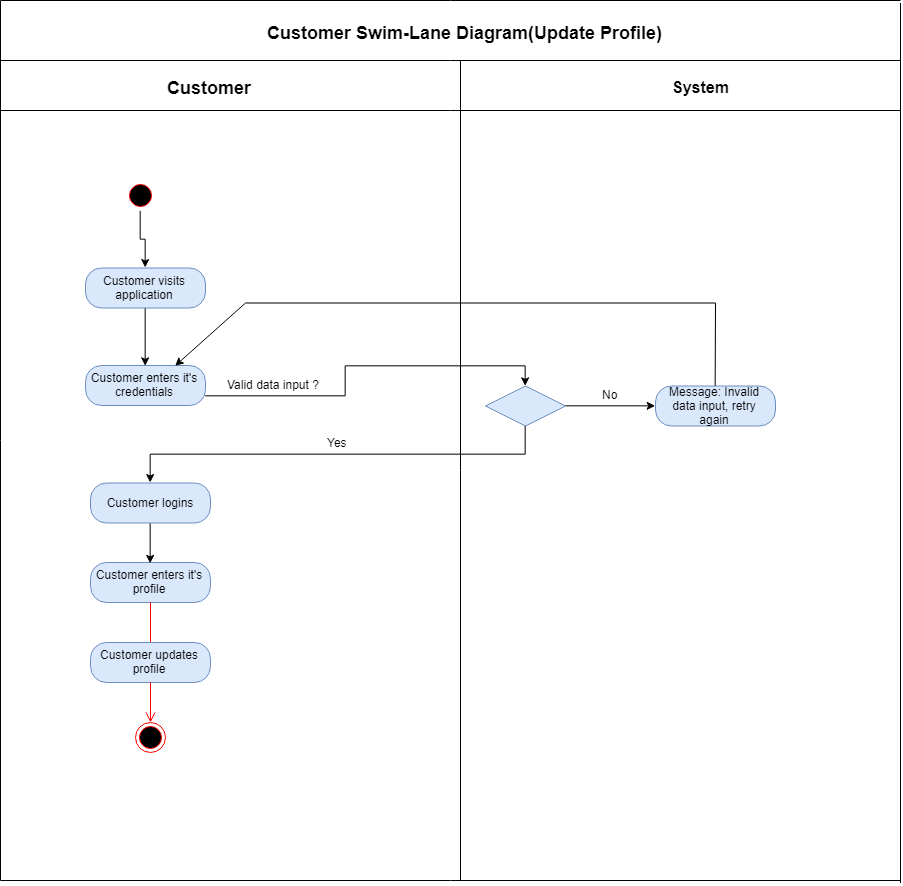

The diagram above was exported from draw.io. Its source (the exported page's mxGraphModel, read from the mxfile embedded in the PNG):
<mxGraphModel dx="407" dy="643" grid="1" gridSize="10" guides="1" tooltips="1" connect="1" arrows="1" fold="1" page="1" pageScale="1" pageWidth="850" pageHeight="1100" background="#ffffff" math="0" shadow="0">
  <root>
    <mxCell id="0" />
    <mxCell id="1" parent="0" />
    <mxCell id="2" value="&lt;div style=&quot;text-align: left&quot;&gt;&lt;b style=&quot;font-size: 18px&quot;&gt;Customer Swim-Lane Diagram(Update Profile)&lt;/b&gt;&lt;/div&gt;" style="text;html=1;resizable=0;points=[];autosize=1;align=left;verticalAlign=top;spacingTop=-4;" vertex="1" parent="1">
      <mxGeometry x="1245" y="140" width="410" height="20" as="geometry" />
    </mxCell>
    <mxCell id="3" value="&lt;font size=&quot;1&quot;&gt;&lt;b style=&quot;font-size: 18px&quot;&gt;Customer&lt;/b&gt;&lt;/font&gt;" style="text;html=1;resizable=0;points=[];autosize=1;align=left;verticalAlign=top;spacingTop=-4;" vertex="1" parent="1">
      <mxGeometry x="1145" y="195" width="100" height="20" as="geometry" />
    </mxCell>
    <mxCell id="4" value="&lt;font style=&quot;font-size: 16px&quot;&gt;&lt;b&gt;System&lt;br&gt;&lt;/b&gt;&lt;/font&gt;&lt;br&gt;" style="text;html=1;resizable=0;points=[];autosize=1;align=left;verticalAlign=top;spacingTop=-4;" vertex="1" parent="1">
      <mxGeometry x="1650" y="195" width="70" height="30" as="geometry" />
    </mxCell>
    <mxCell id="5" value="" style="endArrow=none;html=1;endSize=6;" edge="1" parent="1">
      <mxGeometry width="50" height="50" relative="1" as="geometry">
        <mxPoint x="980" y="1000" as="sourcePoint" />
        <mxPoint x="980" y="120" as="targetPoint" />
      </mxGeometry>
    </mxCell>
    <mxCell id="6" value="" style="endArrow=none;html=1;" edge="1" parent="1">
      <mxGeometry width="50" height="50" relative="1" as="geometry">
        <mxPoint x="1880" y="1002.5" as="sourcePoint" />
        <mxPoint x="1880" y="122.5" as="targetPoint" />
      </mxGeometry>
    </mxCell>
    <mxCell id="7" value="" style="endArrow=none;html=1;" edge="1" parent="1">
      <mxGeometry width="50" height="50" relative="1" as="geometry">
        <mxPoint x="980" y="1000" as="sourcePoint" />
        <mxPoint x="1880" y="1000" as="targetPoint" />
      </mxGeometry>
    </mxCell>
    <mxCell id="8" value="" style="endArrow=none;html=1;" edge="1" parent="1">
      <mxGeometry width="50" height="50" relative="1" as="geometry">
        <mxPoint x="980" y="120" as="sourcePoint" />
        <mxPoint x="1880" y="120" as="targetPoint" />
      </mxGeometry>
    </mxCell>
    <mxCell id="9" value="" style="endArrow=none;html=1;" edge="1" parent="1">
      <mxGeometry width="50" height="50" relative="1" as="geometry">
        <mxPoint x="980" y="180" as="sourcePoint" />
        <mxPoint x="1880" y="180" as="targetPoint" />
      </mxGeometry>
    </mxCell>
    <mxCell id="10" value="" style="endArrow=none;html=1;" edge="1" parent="1">
      <mxGeometry width="50" height="50" relative="1" as="geometry">
        <mxPoint x="980" y="230" as="sourcePoint" />
        <mxPoint x="1880" y="230" as="targetPoint" />
      </mxGeometry>
    </mxCell>
    <mxCell id="11" value="" style="endArrow=none;html=1;" edge="1" parent="1">
      <mxGeometry width="50" height="50" relative="1" as="geometry">
        <mxPoint x="1440.0000000000002" y="1000" as="sourcePoint" />
        <mxPoint x="1440.0000000000002" y="180" as="targetPoint" />
      </mxGeometry>
    </mxCell>
    <mxCell id="12" value="Yes" style="text;html=1;resizable=0;points=[];autosize=1;align=left;verticalAlign=top;spacingTop=-4;" vertex="1" parent="1">
      <mxGeometry x="1305" y="552.5" width="40" height="20" as="geometry" />
    </mxCell>
    <mxCell id="13" value="Valid data input ?&amp;nbsp;" style="text;html=1;resizable=0;points=[];autosize=1;align=left;verticalAlign=top;spacingTop=-4;" vertex="1" parent="1">
      <mxGeometry x="1205" y="495" width="110" height="20" as="geometry" />
    </mxCell>
    <mxCell id="14" value="Customer enters it's credentials" style="rounded=1;whiteSpace=wrap;html=1;arcSize=40;fillColor=#dae8fc;strokeColor=#6c8ebf;" vertex="1" parent="1">
      <mxGeometry x="1065" y="485" width="120" height="40" as="geometry" />
    </mxCell>
    <mxCell id="15" style="edgeStyle=orthogonalEdgeStyle;rounded=0;orthogonalLoop=1;jettySize=auto;html=1;exitX=0.5;exitY=1;exitDx=0;exitDy=0;entryX=0.5;entryY=0;entryDx=0;entryDy=0;" edge="1" source="16" target="14" parent="1">
      <mxGeometry relative="1" as="geometry" />
    </mxCell>
    <mxCell id="16" value="Customer visits application" style="rounded=1;whiteSpace=wrap;html=1;arcSize=40;fillColor=#dae8fc;strokeColor=#6c8ebf;" vertex="1" parent="1">
      <mxGeometry x="1065" y="387.5" width="120" height="40" as="geometry" />
    </mxCell>
    <mxCell id="17" style="edgeStyle=orthogonalEdgeStyle;rounded=0;orthogonalLoop=1;jettySize=auto;html=1;exitX=0.5;exitY=1;exitDx=0;exitDy=0;entryX=0.5;entryY=0;entryDx=0;entryDy=0;" edge="1" source="18" target="16" parent="1">
      <mxGeometry relative="1" as="geometry" />
    </mxCell>
    <mxCell id="18" value="" style="ellipse;html=1;shape=startState;fillColor=#000000;strokeColor=#ff0000;" vertex="1" parent="1">
      <mxGeometry x="1105" y="300" width="30" height="30" as="geometry" />
    </mxCell>
    <mxCell id="19" value="" style="endArrow=none;html=1;" edge="1" parent="1">
      <mxGeometry width="50" height="50" relative="1" as="geometry">
        <mxPoint x="1695" y="422.5" as="sourcePoint" />
        <mxPoint x="1225" y="422.5" as="targetPoint" />
      </mxGeometry>
    </mxCell>
    <mxCell id="20" value="" style="endArrow=classic;html=1;entryX=0.75;entryY=0;entryDx=0;entryDy=0;" edge="1" target="14" parent="1">
      <mxGeometry width="50" height="50" relative="1" as="geometry">
        <mxPoint x="1225" y="422.5" as="sourcePoint" />
        <mxPoint x="1025" y="503.5" as="targetPoint" />
      </mxGeometry>
    </mxCell>
    <mxCell id="21" value="Customer enters it's profile" style="rounded=1;whiteSpace=wrap;html=1;arcSize=40;fillColor=#dae8fc;strokeColor=#6c8ebf;" vertex="1" parent="1">
      <mxGeometry x="1070" y="682" width="120" height="40" as="geometry" />
    </mxCell>
    <mxCell id="22" value="" style="edgeStyle=orthogonalEdgeStyle;html=1;verticalAlign=bottom;endArrow=open;endSize=8;strokeColor=#ff0000;" edge="1" source="21" parent="1">
      <mxGeometry relative="1" as="geometry">
        <mxPoint x="1130.0000000000002" y="772" as="targetPoint" />
      </mxGeometry>
    </mxCell>
    <mxCell id="23" value="Customer updates profile" style="rounded=1;whiteSpace=wrap;html=1;arcSize=40;fillColor=#dae8fc;strokeColor=#6c8ebf;" vertex="1" parent="1">
      <mxGeometry x="1070" y="762" width="120" height="40" as="geometry" />
    </mxCell>
    <mxCell id="24" value="" style="edgeStyle=orthogonalEdgeStyle;html=1;verticalAlign=bottom;endArrow=open;endSize=8;strokeColor=#ff0000;" edge="1" source="23" parent="1">
      <mxGeometry relative="1" as="geometry">
        <mxPoint x="1130.0000000000002" y="842" as="targetPoint" />
      </mxGeometry>
    </mxCell>
    <mxCell id="25" value="" style="ellipse;html=1;shape=endState;fillColor=#000000;strokeColor=#ff0000;" vertex="1" parent="1">
      <mxGeometry x="1115" y="842" width="30" height="30" as="geometry" />
    </mxCell>
    <mxCell id="26" value="Message: Invalid data input, retry again" style="rounded=1;whiteSpace=wrap;html=1;arcSize=40;fillColor=#dae8fc;strokeColor=#6c8ebf;" vertex="1" parent="1">
      <mxGeometry x="1635" y="505.5" width="120" height="40" as="geometry" />
    </mxCell>
    <mxCell id="27" style="edgeStyle=orthogonalEdgeStyle;rounded=0;orthogonalLoop=1;jettySize=auto;html=1;exitX=1;exitY=0.5;exitDx=0;exitDy=0;entryX=0;entryY=0.5;entryDx=0;entryDy=0;" edge="1" source="28" target="26" parent="1">
      <mxGeometry relative="1" as="geometry" />
    </mxCell>
    <mxCell id="28" value="" style="rhombus;whiteSpace=wrap;html=1;fillColor=#dae8fc;strokeColor=#6c8ebf;" vertex="1" parent="1">
      <mxGeometry x="1465" y="505.5" width="80" height="40" as="geometry" />
    </mxCell>
    <mxCell id="29" value="" style="endArrow=none;html=1;exitX=0.5;exitY=0;exitDx=0;exitDy=0;" edge="1" source="26" parent="1">
      <mxGeometry width="50" height="50" relative="1" as="geometry">
        <mxPoint x="1125" y="373.5" as="sourcePoint" />
        <mxPoint x="1695" y="422.5" as="targetPoint" />
      </mxGeometry>
    </mxCell>
    <mxCell id="30" style="edgeStyle=orthogonalEdgeStyle;rounded=0;orthogonalLoop=1;jettySize=auto;html=1;exitX=1;exitY=0.75;exitDx=0;exitDy=0;entryX=0.5;entryY=0;entryDx=0;entryDy=0;" edge="1" source="14" target="28" parent="1">
      <mxGeometry relative="1" as="geometry" />
    </mxCell>
    <mxCell id="31" style="edgeStyle=orthogonalEdgeStyle;rounded=0;orthogonalLoop=1;jettySize=auto;html=1;exitX=0.5;exitY=1;exitDx=0;exitDy=0;entryX=0.5;entryY=0;entryDx=0;entryDy=0;" edge="1" source="32" parent="1">
      <mxGeometry relative="1" as="geometry">
        <mxPoint x="1129.6666666666667" y="682.8333333333335" as="targetPoint" />
      </mxGeometry>
    </mxCell>
    <mxCell id="32" value="Customer logins" style="rounded=1;whiteSpace=wrap;html=1;arcSize=40;fillColor=#dae8fc;strokeColor=#6c8ebf;" vertex="1" parent="1">
      <mxGeometry x="1070" y="602.5" width="120" height="40" as="geometry" />
    </mxCell>
    <mxCell id="33" value="No" style="text;html=1;resizable=0;points=[];autosize=1;align=left;verticalAlign=top;spacingTop=-4;" vertex="1" parent="1">
      <mxGeometry x="1580" y="504.5" width="30" height="20" as="geometry" />
    </mxCell>
    <mxCell id="34" style="edgeStyle=orthogonalEdgeStyle;rounded=0;orthogonalLoop=1;jettySize=auto;html=1;exitX=0.5;exitY=1;exitDx=0;exitDy=0;entryX=0.5;entryY=0;entryDx=0;entryDy=0;" edge="1" source="28" target="32" parent="1">
      <mxGeometry relative="1" as="geometry" />
    </mxCell>
  </root>
</mxGraphModel>